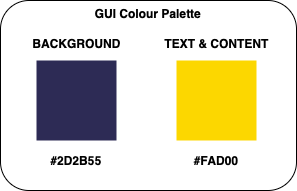

The diagram above was exported from draw.io. Its source (the exported page's mxGraphModel, read from the mxfile embedded in the PNG):
<mxGraphModel dx="1548" dy="980" grid="1" gridSize="10" guides="1" tooltips="1" connect="1" arrows="1" fold="1" page="1" pageScale="1" pageWidth="827" pageHeight="1169" math="0" shadow="0">
  <root>
    <mxCell id="0" />
    <mxCell id="1" parent="0" />
    <mxCell id="yrkvZg-CtQMmvI9SjDTF-7" value="&lt;b&gt;GUI Colour Palette&lt;/b&gt;" style="rounded=1;whiteSpace=wrap;html=1;verticalAlign=top;" parent="1" vertex="1">
      <mxGeometry x="354" y="410" width="296" height="190" as="geometry" />
    </mxCell>
    <mxCell id="yrkvZg-CtQMmvI9SjDTF-2" value="" style="whiteSpace=wrap;html=1;aspect=fixed;fillColor=light-dark(#2d2b55, #ededed);strokeColor=none;" parent="1" vertex="1">
      <mxGeometry x="390" y="470" width="80" height="80" as="geometry" />
    </mxCell>
    <mxCell id="yrkvZg-CtQMmvI9SjDTF-3" value="" style="whiteSpace=wrap;html=1;aspect=fixed;fillColor=light-dark(#fcd700, #ededed);strokeColor=none;" parent="1" vertex="1">
      <mxGeometry x="530" y="470" width="80" height="80" as="geometry" />
    </mxCell>
    <mxCell id="yrkvZg-CtQMmvI9SjDTF-4" value="&lt;b&gt;BACKGROUND&lt;/b&gt;" style="text;html=1;align=center;verticalAlign=middle;resizable=0;points=[];autosize=1;strokeColor=none;fillColor=none;" parent="1" vertex="1">
      <mxGeometry x="375" y="438" width="110" height="30" as="geometry" />
    </mxCell>
    <mxCell id="yrkvZg-CtQMmvI9SjDTF-5" value="&lt;b&gt;TEXT &amp;amp; CONTENT&lt;/b&gt;" style="text;html=1;align=center;verticalAlign=middle;resizable=0;points=[];autosize=1;strokeColor=none;fillColor=none;" parent="1" vertex="1">
      <mxGeometry x="505" y="438" width="130" height="30" as="geometry" />
    </mxCell>
    <mxCell id="yrkvZg-CtQMmvI9SjDTF-8" value="&lt;b&gt;#FAD00&lt;/b&gt;" style="text;html=1;align=center;verticalAlign=middle;whiteSpace=wrap;rounded=0;" parent="1" vertex="1">
      <mxGeometry x="540" y="555" width="60" height="30" as="geometry" />
    </mxCell>
    <mxCell id="yrkvZg-CtQMmvI9SjDTF-9" value="&lt;b&gt;#2D2B55&lt;/b&gt;" style="text;html=1;align=center;verticalAlign=middle;whiteSpace=wrap;rounded=0;" parent="1" vertex="1">
      <mxGeometry x="400" y="555" width="60" height="30" as="geometry" />
    </mxCell>
  </root>
</mxGraphModel>